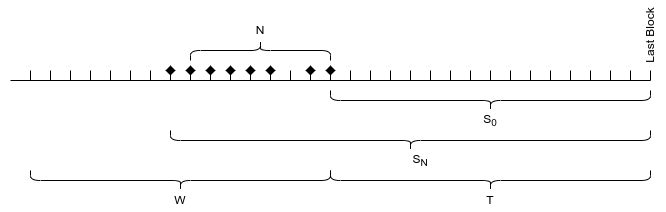

The diagram above was exported from draw.io. Its source (the exported page's mxGraphModel, read from the mxfile embedded in the PNG):
<mxGraphModel dx="1382" dy="590" grid="1" gridSize="10" guides="1" tooltips="1" connect="1" arrows="1" fold="1" page="0" pageScale="1" pageWidth="827" pageHeight="1169" math="0" shadow="0">
  <root>
    <mxCell id="0" />
    <mxCell id="1" parent="0" />
    <mxCell id="gx8bLYrHpE57MX-H-eMZ-65" value="" style="rounded=0;whiteSpace=wrap;html=1;fillColor=#FFFFFF;strokeColor=none;" vertex="1" parent="1">
      <mxGeometry x="-50" y="320" width="660" height="210" as="geometry" />
    </mxCell>
    <mxCell id="gx8bLYrHpE57MX-H-eMZ-1" value="" style="endArrow=none;html=1;rounded=0;" edge="1" parent="1">
      <mxGeometry width="50" height="50" relative="1" as="geometry">
        <mxPoint x="-40" y="400" as="sourcePoint" />
        <mxPoint x="600" y="400" as="targetPoint" />
      </mxGeometry>
    </mxCell>
    <mxCell id="gx8bLYrHpE57MX-H-eMZ-2" value="" style="endArrow=none;html=1;rounded=0;" edge="1" parent="1">
      <mxGeometry width="50" height="50" relative="1" as="geometry">
        <mxPoint x="-20" y="400" as="sourcePoint" />
        <mxPoint x="-20" y="390" as="targetPoint" />
      </mxGeometry>
    </mxCell>
    <mxCell id="gx8bLYrHpE57MX-H-eMZ-3" value="" style="endArrow=none;html=1;rounded=0;" edge="1" parent="1">
      <mxGeometry width="50" height="50" relative="1" as="geometry">
        <mxPoint x="20" y="400" as="sourcePoint" />
        <mxPoint x="20" y="390" as="targetPoint" />
      </mxGeometry>
    </mxCell>
    <mxCell id="gx8bLYrHpE57MX-H-eMZ-4" value="" style="endArrow=none;html=1;rounded=0;" edge="1" parent="1">
      <mxGeometry width="50" height="50" relative="1" as="geometry">
        <mxPoint y="400" as="sourcePoint" />
        <mxPoint y="390" as="targetPoint" />
      </mxGeometry>
    </mxCell>
    <mxCell id="gx8bLYrHpE57MX-H-eMZ-5" value="" style="endArrow=none;html=1;rounded=0;" edge="1" parent="1">
      <mxGeometry width="50" height="50" relative="1" as="geometry">
        <mxPoint x="40" y="400" as="sourcePoint" />
        <mxPoint x="40" y="390" as="targetPoint" />
      </mxGeometry>
    </mxCell>
    <mxCell id="gx8bLYrHpE57MX-H-eMZ-6" value="" style="endArrow=none;html=1;rounded=0;" edge="1" parent="1">
      <mxGeometry width="50" height="50" relative="1" as="geometry">
        <mxPoint x="60" y="400" as="sourcePoint" />
        <mxPoint x="60" y="390" as="targetPoint" />
      </mxGeometry>
    </mxCell>
    <mxCell id="gx8bLYrHpE57MX-H-eMZ-7" value="" style="endArrow=none;html=1;rounded=0;" edge="1" parent="1">
      <mxGeometry width="50" height="50" relative="1" as="geometry">
        <mxPoint x="80" y="400" as="sourcePoint" />
        <mxPoint x="80" y="390" as="targetPoint" />
      </mxGeometry>
    </mxCell>
    <mxCell id="gx8bLYrHpE57MX-H-eMZ-8" value="" style="endArrow=none;html=1;rounded=0;" edge="1" parent="1">
      <mxGeometry width="50" height="50" relative="1" as="geometry">
        <mxPoint x="100" y="400" as="sourcePoint" />
        <mxPoint x="100" y="390" as="targetPoint" />
      </mxGeometry>
    </mxCell>
    <mxCell id="gx8bLYrHpE57MX-H-eMZ-9" value="" style="endArrow=none;html=1;rounded=0;" edge="1" parent="1">
      <mxGeometry width="50" height="50" relative="1" as="geometry">
        <mxPoint x="180" y="400" as="sourcePoint" />
        <mxPoint x="180" y="390" as="targetPoint" />
      </mxGeometry>
    </mxCell>
    <mxCell id="gx8bLYrHpE57MX-H-eMZ-10" value="" style="endArrow=none;html=1;rounded=0;" edge="1" parent="1">
      <mxGeometry width="50" height="50" relative="1" as="geometry">
        <mxPoint x="200" y="400" as="sourcePoint" />
        <mxPoint x="200" y="390" as="targetPoint" />
      </mxGeometry>
    </mxCell>
    <mxCell id="gx8bLYrHpE57MX-H-eMZ-11" value="" style="endArrow=none;html=1;rounded=0;" edge="1" parent="1">
      <mxGeometry width="50" height="50" relative="1" as="geometry">
        <mxPoint x="160" y="400" as="sourcePoint" />
        <mxPoint x="160" y="390" as="targetPoint" />
      </mxGeometry>
    </mxCell>
    <mxCell id="gx8bLYrHpE57MX-H-eMZ-12" value="" style="endArrow=none;html=1;rounded=0;" edge="1" parent="1">
      <mxGeometry width="50" height="50" relative="1" as="geometry">
        <mxPoint x="140" y="400" as="sourcePoint" />
        <mxPoint x="140" y="390" as="targetPoint" />
      </mxGeometry>
    </mxCell>
    <mxCell id="gx8bLYrHpE57MX-H-eMZ-13" value="" style="endArrow=none;html=1;rounded=0;" edge="1" parent="1">
      <mxGeometry width="50" height="50" relative="1" as="geometry">
        <mxPoint x="120" y="400" as="sourcePoint" />
        <mxPoint x="120" y="390" as="targetPoint" />
      </mxGeometry>
    </mxCell>
    <mxCell id="gx8bLYrHpE57MX-H-eMZ-20" value="" style="endArrow=none;html=1;rounded=0;" edge="1" parent="1">
      <mxGeometry width="50" height="50" relative="1" as="geometry">
        <mxPoint x="320" y="400" as="sourcePoint" />
        <mxPoint x="320" y="390" as="targetPoint" />
      </mxGeometry>
    </mxCell>
    <mxCell id="gx8bLYrHpE57MX-H-eMZ-21" value="" style="endArrow=none;html=1;rounded=0;" edge="1" parent="1">
      <mxGeometry width="50" height="50" relative="1" as="geometry">
        <mxPoint x="240" y="400" as="sourcePoint" />
        <mxPoint x="240" y="390" as="targetPoint" />
      </mxGeometry>
    </mxCell>
    <mxCell id="gx8bLYrHpE57MX-H-eMZ-22" value="" style="endArrow=none;html=1;rounded=0;" edge="1" parent="1">
      <mxGeometry width="50" height="50" relative="1" as="geometry">
        <mxPoint x="220" y="400" as="sourcePoint" />
        <mxPoint x="220" y="390" as="targetPoint" />
      </mxGeometry>
    </mxCell>
    <mxCell id="gx8bLYrHpE57MX-H-eMZ-23" value="" style="endArrow=none;html=1;rounded=0;" edge="1" parent="1">
      <mxGeometry width="50" height="50" relative="1" as="geometry">
        <mxPoint x="260" y="400" as="sourcePoint" />
        <mxPoint x="260" y="390" as="targetPoint" />
      </mxGeometry>
    </mxCell>
    <mxCell id="gx8bLYrHpE57MX-H-eMZ-24" value="" style="endArrow=none;html=1;rounded=0;" edge="1" parent="1">
      <mxGeometry width="50" height="50" relative="1" as="geometry">
        <mxPoint x="280" y="400" as="sourcePoint" />
        <mxPoint x="280" y="390" as="targetPoint" />
      </mxGeometry>
    </mxCell>
    <mxCell id="gx8bLYrHpE57MX-H-eMZ-25" value="" style="endArrow=none;html=1;rounded=0;" edge="1" parent="1">
      <mxGeometry width="50" height="50" relative="1" as="geometry">
        <mxPoint x="300" y="400" as="sourcePoint" />
        <mxPoint x="300" y="390" as="targetPoint" />
      </mxGeometry>
    </mxCell>
    <mxCell id="gx8bLYrHpE57MX-H-eMZ-26" value="" style="endArrow=none;html=1;rounded=0;" edge="1" parent="1">
      <mxGeometry width="50" height="50" relative="1" as="geometry">
        <mxPoint x="340" y="400" as="sourcePoint" />
        <mxPoint x="340" y="390" as="targetPoint" />
      </mxGeometry>
    </mxCell>
    <mxCell id="gx8bLYrHpE57MX-H-eMZ-27" value="" style="endArrow=none;html=1;rounded=0;" edge="1" parent="1">
      <mxGeometry width="50" height="50" relative="1" as="geometry">
        <mxPoint x="360" y="400" as="sourcePoint" />
        <mxPoint x="360" y="390" as="targetPoint" />
      </mxGeometry>
    </mxCell>
    <mxCell id="gx8bLYrHpE57MX-H-eMZ-28" value="" style="endArrow=none;html=1;rounded=0;" edge="1" parent="1">
      <mxGeometry width="50" height="50" relative="1" as="geometry">
        <mxPoint x="440" y="400" as="sourcePoint" />
        <mxPoint x="440" y="390" as="targetPoint" />
      </mxGeometry>
    </mxCell>
    <mxCell id="gx8bLYrHpE57MX-H-eMZ-29" value="" style="endArrow=none;html=1;rounded=0;" edge="1" parent="1">
      <mxGeometry width="50" height="50" relative="1" as="geometry">
        <mxPoint x="460" y="400" as="sourcePoint" />
        <mxPoint x="460" y="390" as="targetPoint" />
      </mxGeometry>
    </mxCell>
    <mxCell id="gx8bLYrHpE57MX-H-eMZ-30" value="" style="endArrow=none;html=1;rounded=0;" edge="1" parent="1">
      <mxGeometry width="50" height="50" relative="1" as="geometry">
        <mxPoint x="420" y="400" as="sourcePoint" />
        <mxPoint x="420" y="390" as="targetPoint" />
      </mxGeometry>
    </mxCell>
    <mxCell id="gx8bLYrHpE57MX-H-eMZ-31" value="" style="endArrow=none;html=1;rounded=0;" edge="1" parent="1">
      <mxGeometry width="50" height="50" relative="1" as="geometry">
        <mxPoint x="400" y="400" as="sourcePoint" />
        <mxPoint x="400" y="390" as="targetPoint" />
      </mxGeometry>
    </mxCell>
    <mxCell id="gx8bLYrHpE57MX-H-eMZ-32" value="" style="endArrow=none;html=1;rounded=0;" edge="1" parent="1">
      <mxGeometry width="50" height="50" relative="1" as="geometry">
        <mxPoint x="380" y="400" as="sourcePoint" />
        <mxPoint x="380" y="390" as="targetPoint" />
      </mxGeometry>
    </mxCell>
    <mxCell id="gx8bLYrHpE57MX-H-eMZ-33" value="" style="endArrow=none;html=1;rounded=0;" edge="1" parent="1">
      <mxGeometry width="50" height="50" relative="1" as="geometry">
        <mxPoint x="520" y="400" as="sourcePoint" />
        <mxPoint x="520" y="390" as="targetPoint" />
      </mxGeometry>
    </mxCell>
    <mxCell id="gx8bLYrHpE57MX-H-eMZ-34" value="" style="endArrow=none;html=1;rounded=0;" edge="1" parent="1">
      <mxGeometry width="50" height="50" relative="1" as="geometry">
        <mxPoint x="480" y="400" as="sourcePoint" />
        <mxPoint x="480" y="390" as="targetPoint" />
      </mxGeometry>
    </mxCell>
    <mxCell id="gx8bLYrHpE57MX-H-eMZ-35" value="" style="endArrow=none;html=1;rounded=0;" edge="1" parent="1">
      <mxGeometry width="50" height="50" relative="1" as="geometry">
        <mxPoint x="500" y="400" as="sourcePoint" />
        <mxPoint x="500" y="390" as="targetPoint" />
      </mxGeometry>
    </mxCell>
    <mxCell id="gx8bLYrHpE57MX-H-eMZ-36" value="" style="endArrow=none;html=1;rounded=0;" edge="1" parent="1">
      <mxGeometry width="50" height="50" relative="1" as="geometry">
        <mxPoint x="540" y="400" as="sourcePoint" />
        <mxPoint x="540" y="390" as="targetPoint" />
      </mxGeometry>
    </mxCell>
    <mxCell id="gx8bLYrHpE57MX-H-eMZ-37" value="" style="endArrow=none;html=1;rounded=0;" edge="1" parent="1">
      <mxGeometry width="50" height="50" relative="1" as="geometry">
        <mxPoint x="560" y="400" as="sourcePoint" />
        <mxPoint x="560" y="390" as="targetPoint" />
      </mxGeometry>
    </mxCell>
    <mxCell id="gx8bLYrHpE57MX-H-eMZ-41" value="" style="endArrow=none;html=1;rounded=0;" edge="1" parent="1">
      <mxGeometry width="50" height="50" relative="1" as="geometry">
        <mxPoint x="600" y="400" as="sourcePoint" />
        <mxPoint x="600" y="390" as="targetPoint" />
      </mxGeometry>
    </mxCell>
    <mxCell id="gx8bLYrHpE57MX-H-eMZ-42" value="" style="endArrow=none;html=1;rounded=0;" edge="1" parent="1">
      <mxGeometry width="50" height="50" relative="1" as="geometry">
        <mxPoint x="580" y="400" as="sourcePoint" />
        <mxPoint x="580" y="390" as="targetPoint" />
      </mxGeometry>
    </mxCell>
    <mxCell id="gx8bLYrHpE57MX-H-eMZ-43" value="Last Block" style="text;html=1;strokeColor=none;fillColor=none;align=center;verticalAlign=middle;whiteSpace=wrap;rounded=0;rotation=-90;" vertex="1" parent="1">
      <mxGeometry x="570" y="340" width="60" height="30" as="geometry" />
    </mxCell>
    <mxCell id="gx8bLYrHpE57MX-H-eMZ-44" value="" style="shape=curlyBracket;whiteSpace=wrap;html=1;rounded=1;flipH=1;rotation=90;" vertex="1" parent="1">
      <mxGeometry x="430" y="340" width="20" height="320" as="geometry" />
    </mxCell>
    <mxCell id="gx8bLYrHpE57MX-H-eMZ-46" value="" style="shape=curlyBracket;whiteSpace=wrap;html=1;rounded=1;flipH=1;rotation=-90;" vertex="1" parent="1">
      <mxGeometry x="200" y="300" width="20" height="140" as="geometry" />
    </mxCell>
    <mxCell id="gx8bLYrHpE57MX-H-eMZ-47" value="" style="shape=curlyBracket;whiteSpace=wrap;html=1;rounded=1;flipH=1;rotation=90;" vertex="1" parent="1">
      <mxGeometry x="430" y="260" width="20" height="320" as="geometry" />
    </mxCell>
    <mxCell id="gx8bLYrHpE57MX-H-eMZ-48" value="" style="shape=curlyBracket;whiteSpace=wrap;html=1;rounded=1;flipH=1;rotation=90;" vertex="1" parent="1">
      <mxGeometry x="350" y="220" width="20" height="480" as="geometry" />
    </mxCell>
    <mxCell id="gx8bLYrHpE57MX-H-eMZ-49" value="N" style="text;html=1;strokeColor=none;fillColor=none;align=center;verticalAlign=middle;whiteSpace=wrap;rounded=0;" vertex="1" parent="1">
      <mxGeometry x="180" y="340" width="60" height="20" as="geometry" />
    </mxCell>
    <mxCell id="gx8bLYrHpE57MX-H-eMZ-50" value="T" style="text;html=1;strokeColor=none;fillColor=none;align=center;verticalAlign=middle;whiteSpace=wrap;rounded=0;" vertex="1" parent="1">
      <mxGeometry x="410" y="510" width="60" height="20" as="geometry" />
    </mxCell>
    <mxCell id="gx8bLYrHpE57MX-H-eMZ-51" value="S&lt;sub&gt;0&lt;/sub&gt;" style="text;html=1;strokeColor=none;fillColor=none;align=center;verticalAlign=middle;whiteSpace=wrap;rounded=0;" vertex="1" parent="1">
      <mxGeometry x="410" y="430" width="60" height="20" as="geometry" />
    </mxCell>
    <mxCell id="gx8bLYrHpE57MX-H-eMZ-52" value="S&lt;sub&gt;N&lt;/sub&gt;" style="text;html=1;strokeColor=none;fillColor=none;align=center;verticalAlign=middle;whiteSpace=wrap;rounded=0;" vertex="1" parent="1">
      <mxGeometry x="340" y="470" width="60" height="20" as="geometry" />
    </mxCell>
    <mxCell id="gx8bLYrHpE57MX-H-eMZ-53" value="" style="shape=curlyBracket;whiteSpace=wrap;html=1;rounded=1;flipH=1;rotation=90;" vertex="1" parent="1">
      <mxGeometry x="120" y="350" width="20" height="300" as="geometry" />
    </mxCell>
    <mxCell id="gx8bLYrHpE57MX-H-eMZ-54" value="W" style="text;html=1;strokeColor=none;fillColor=none;align=center;verticalAlign=middle;whiteSpace=wrap;rounded=0;" vertex="1" parent="1">
      <mxGeometry x="100" y="510" width="60" height="20" as="geometry" />
    </mxCell>
    <mxCell id="gx8bLYrHpE57MX-H-eMZ-55" value="" style="rhombus;whiteSpace=wrap;html=1;fillColor=#000000;strokeColor=none;" vertex="1" parent="1">
      <mxGeometry x="275" y="385" width="10" height="10" as="geometry" />
    </mxCell>
    <mxCell id="gx8bLYrHpE57MX-H-eMZ-58" value="" style="rhombus;whiteSpace=wrap;html=1;fillColor=#000000;strokeColor=none;" vertex="1" parent="1">
      <mxGeometry x="255" y="385" width="10" height="10" as="geometry" />
    </mxCell>
    <mxCell id="gx8bLYrHpE57MX-H-eMZ-59" value="" style="rhombus;whiteSpace=wrap;html=1;fillColor=#000000;strokeColor=none;" vertex="1" parent="1">
      <mxGeometry x="215" y="385" width="10" height="10" as="geometry" />
    </mxCell>
    <mxCell id="gx8bLYrHpE57MX-H-eMZ-60" value="" style="rhombus;whiteSpace=wrap;html=1;fillColor=#000000;strokeColor=none;" vertex="1" parent="1">
      <mxGeometry x="195" y="385" width="10" height="10" as="geometry" />
    </mxCell>
    <mxCell id="gx8bLYrHpE57MX-H-eMZ-61" value="" style="rhombus;whiteSpace=wrap;html=1;fillColor=#000000;strokeColor=none;" vertex="1" parent="1">
      <mxGeometry x="175" y="385" width="10" height="10" as="geometry" />
    </mxCell>
    <mxCell id="gx8bLYrHpE57MX-H-eMZ-62" value="" style="rhombus;whiteSpace=wrap;html=1;fillColor=#000000;strokeColor=none;" vertex="1" parent="1">
      <mxGeometry x="155" y="385" width="10" height="10" as="geometry" />
    </mxCell>
    <mxCell id="gx8bLYrHpE57MX-H-eMZ-63" value="" style="rhombus;whiteSpace=wrap;html=1;fillColor=#000000;strokeColor=none;" vertex="1" parent="1">
      <mxGeometry x="135" y="385" width="10" height="10" as="geometry" />
    </mxCell>
    <mxCell id="gx8bLYrHpE57MX-H-eMZ-64" value="" style="rhombus;whiteSpace=wrap;html=1;fillColor=#000000;strokeColor=none;" vertex="1" parent="1">
      <mxGeometry x="115" y="385" width="10" height="10" as="geometry" />
    </mxCell>
  </root>
</mxGraphModel>